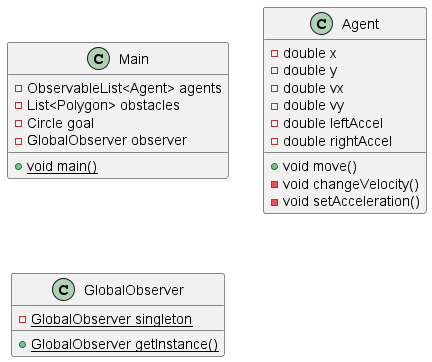

The diagram above was rendered by PlantUML. Its source (embedded in the PNG):
@startuml

class Main {
    - ObservableList<Agent> agents
    - List<Polygon> obstacles
    - Circle goal
    - GlobalObserver observer
    + {static} void main()
}

class Agent {
    - double x
    - double y
    - double vx
    - double vy
    - double leftAccel
    - double rightAccel
    + void move()
    - void changeVelocity()
    - void setAcceleration()
}

class GlobalObserver {
    - {static} GlobalObserver singleton
    + {static} GlobalObserver getInstance()
}

@enduml